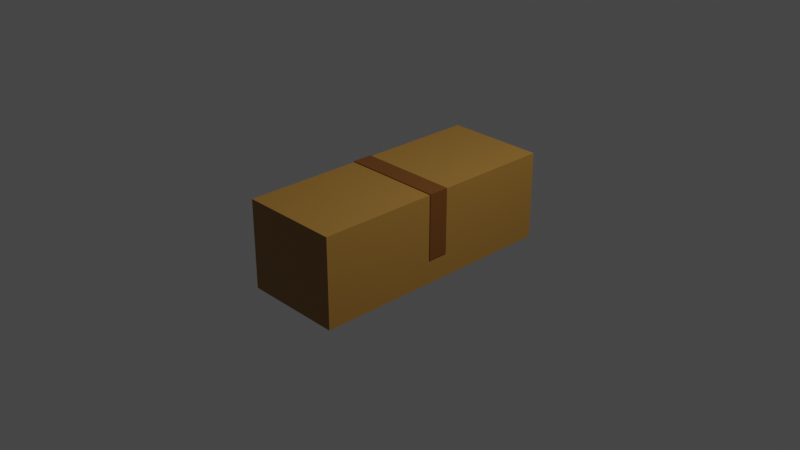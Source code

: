# Source: boxclosedlong.blend  (saved by Blender 3.6.13; exported with 4.5.12 LTS)
import bpy
from mathutils import Matrix  # noqa: F401  (used for matrix-valued properties, if any)

bpy.ops.wm.read_factory_settings(use_empty=True)
scene = bpy.context.scene
scene.name = 'Scene'

# ---- collections
col_collection = bpy.data.collections.new('Collection'); scene.collection.children.link(col_collection)

# ---- materials (node trees are filled in below, after node groups)
mat_015 = bpy.data.materials.new('Материал.015')
mat_015.use_transparent_shadow = False
mat_016 = bpy.data.materials.new('Материал.016')
mat_016.use_transparent_shadow = False
mat_018 = bpy.data.materials.new('Материал.018')
mat_018.use_transparent_shadow = False
mat_017 = bpy.data.materials.new('Материал.017')
mat_017.use_transparent_shadow = False

# ---- material node trees
mat_015.use_nodes = True; mat_015.node_tree.nodes.clear()
_N = mat_015.node_tree.nodes; _L = mat_015.node_tree.links
n0 = _N.new('ShaderNodeBsdfPrincipled'); n0.name = 'Принципиальный BSDF'; n0.location = (10, 300)
n0.distribution = 'GGX'
n0.subsurface_method = 'RANDOM_WALK_SKIN'
n0.inputs[0].default_value = (0.3108, 0.1611, 0.02909, 1.0)
n0.inputs[3].default_value = 1.45
n0.inputs[27].default_value = (0.0, 0.0, 0.0, 1.0)
n0.inputs[28].default_value = 1.0
n1 = _N.new('ShaderNodeOutputMaterial'); n1.name = 'Вывод материала'; n1.location = (300, 300)
_L.new(n0.outputs[0], n1.inputs[0])
n1.is_active_output = True
mat_016.use_nodes = True; mat_016.node_tree.nodes.clear()
_N = mat_016.node_tree.nodes; _L = mat_016.node_tree.links
n0 = _N.new('ShaderNodeBsdfPrincipled'); n0.name = 'Принципиальный BSDF'; n0.location = (10, 300)
n0.distribution = 'GGX'
n0.subsurface_method = 'RANDOM_WALK_SKIN'
n0.inputs[0].default_value = (0.147, 0.05127, 0.005605, 1.0)
n0.inputs[3].default_value = 1.45
n0.inputs[27].default_value = (0.0, 0.0, 0.0, 1.0)
n0.inputs[28].default_value = 1.0
n1 = _N.new('ShaderNodeOutputMaterial'); n1.name = 'Вывод материала'; n1.location = (300, 300)
_L.new(n0.outputs[0], n1.inputs[0])
n1.is_active_output = True
mat_018.use_nodes = True; mat_018.node_tree.nodes.clear()
_N = mat_018.node_tree.nodes; _L = mat_018.node_tree.links
n0 = _N.new('ShaderNodeBsdfPrincipled'); n0.name = 'Принципиальный BSDF'; n0.location = (10, 300)
n0.distribution = 'GGX'
n0.subsurface_method = 'RANDOM_WALK_SKIN'
n0.inputs[0].default_value = (0.147, 0.05127, 0.005605, 1.0)
n0.inputs[3].default_value = 1.45
n0.inputs[27].default_value = (0.0, 0.0, 0.0, 1.0)
n0.inputs[28].default_value = 1.0
n1 = _N.new('ShaderNodeOutputMaterial'); n1.name = 'Вывод материала'; n1.location = (300, 300)
_L.new(n0.outputs[0], n1.inputs[0])
n1.is_active_output = True
mat_017.use_nodes = True; mat_017.node_tree.nodes.clear()
_N = mat_017.node_tree.nodes; _L = mat_017.node_tree.links
n0 = _N.new('ShaderNodeBsdfPrincipled'); n0.name = 'Принципиальный BSDF'; n0.location = (10, 300)
n0.distribution = 'GGX'
n0.subsurface_method = 'RANDOM_WALK_SKIN'
n0.inputs[0].default_value = (0.147, 0.05127, 0.005605, 1.0)
n0.inputs[3].default_value = 1.45
n0.inputs[27].default_value = (0.0, 0.0, 0.0, 1.0)
n0.inputs[28].default_value = 1.0
n1 = _N.new('ShaderNodeOutputMaterial'); n1.name = 'Вывод материала'; n1.location = (300, 300)
_L.new(n0.outputs[0], n1.inputs[0])
n1.is_active_output = True

# ---- world
world_world = bpy.data.worlds.new('World'); scene.world = world_world
world_world.use_nodes = True; world_world.node_tree.nodes.clear()
_N = world_world.node_tree.nodes; _L = world_world.node_tree.links
n0 = _N.new('ShaderNodeOutputWorld'); n0.name = 'World Output'; n0.location = (300, 300)
n1 = _N.new('ShaderNodeBackground'); n1.name = 'Background'; n1.location = (10, 300)
n1.inputs[0].default_value = (0.05088, 0.05088, 0.05088, 1.0)
_L.new(n1.outputs[0], n0.inputs[0])
n0.is_active_output = True
world_world.color = (0.05088, 0.05088, 0.05088)
world_world.use_sun_shadow = False
world_world.sun_shadow_jitter_overblur = 0.0

# ---- cameras
cam_camera = bpy.data.cameras.new('Camera')
cam_camera.clip_end = 100.0
cam_camera.ortho_scale = 7.314

# ---- lights
light_light = bpy.data.lights.new('Light', 'POINT')
light_light.transmission_factor = 0.0
light_light.energy = 1000.0
light_light.shadow_soft_size = 0.1
light_light.shadow_maximum_resolution = 0.006
light_light.use_absolute_resolution = True

# ---- meshes
me_015 = bpy.data.meshes.new('Куб.015')
me_015.from_pydata([(-1.0, -1.0, -1.0), (-1.0, -1.0, 1.0), (-1.0, 1.0, -1.0), (-1.0, 1.0, 1.0), (1.0, -1.0, -1.0), (1.0, -1.0, 1.0), (1.0, 1.0, -1.0), (1.0, 1.0, 1.0)], [], [(0, 1, 3, 2), (2, 3, 7, 6), (6, 7, 5, 4), (4, 5, 1, 0), (2, 6, 4, 0), (7, 3, 1, 5)])
_uv = me_015.uv_layers.new(name='UVКарта')
_uv.uv.foreach_set('vector', [0.375, 0.0, 0.625, 0.0, 0.625, 0.25, 0.375, 0.25, 0.375, 0.25, 0.625, 0.25, 0.625, 0.5, 0.375, 0.5, 0.375, 0.5, 0.625, 0.5, 0.625, 0.75, 0.375, 0.75, 0.375, 0.75, 0.625, 0.75, 0.625, 1.0, 0.375, 1.0, 0.125, 0.5, 0.375, 0.5, 0.375, 0.75, 0.125, 0.75, 0.625, 0.5, 0.875, 0.5, 0.875, 0.75, 0.625, 0.75])
me_015.materials.append(mat_015)
me_015.update()
me_016 = bpy.data.meshes.new('Куб.016')
me_016.from_pydata([(-1.0, -1.0, -1.0), (-1.0, -1.0, 1.0), (-1.0, 1.0, -1.0), (-1.0, 1.0, 1.0), (1.0, -1.0, -1.0), (1.0, -1.0, 1.0), (1.0, 1.0, -1.0), (1.0, 1.0, 1.0)], [], [(0, 1, 3, 2), (2, 3, 7, 6), (6, 7, 5, 4), (4, 5, 1, 0), (2, 6, 4, 0), (7, 3, 1, 5)])
_uv = me_016.uv_layers.new(name='UVКарта')
_uv.uv.foreach_set('vector', [0.375, 0.0, 0.625, 0.0, 0.625, 0.25, 0.375, 0.25, 0.375, 0.25, 0.625, 0.25, 0.625, 0.5, 0.375, 0.5, 0.375, 0.5, 0.625, 0.5, 0.625, 0.75, 0.375, 0.75, 0.375, 0.75, 0.625, 0.75, 0.625, 1.0, 0.375, 1.0, 0.125, 0.5, 0.375, 0.5, 0.375, 0.75, 0.125, 0.75, 0.625, 0.5, 0.875, 0.5, 0.875, 0.75, 0.625, 0.75])
me_016.materials.append(mat_016)
me_016.update()
me_017 = bpy.data.meshes.new('Куб.017')
me_017.from_pydata([(-1.0, -1.0, -1.0), (-1.0, -1.0, 1.0), (-1.0, 1.0, -1.0), (-1.0, 1.0, 1.0), (1.0, -1.0, -1.0), (1.0, -1.0, 1.0), (1.0, 1.0, -1.0), (1.0, 1.0, 1.0)], [], [(0, 1, 3, 2), (2, 3, 7, 6), (6, 7, 5, 4), (4, 5, 1, 0), (2, 6, 4, 0), (7, 3, 1, 5)])
_uv = me_017.uv_layers.new(name='UVКарта')
_uv.uv.foreach_set('vector', [0.375, 0.0, 0.625, 0.0, 0.625, 0.25, 0.375, 0.25, 0.375, 0.25, 0.625, 0.25, 0.625, 0.5, 0.375, 0.5, 0.375, 0.5, 0.625, 0.5, 0.625, 0.75, 0.375, 0.75, 0.375, 0.75, 0.625, 0.75, 0.625, 1.0, 0.375, 1.0, 0.125, 0.5, 0.375, 0.5, 0.375, 0.75, 0.125, 0.75, 0.625, 0.5, 0.875, 0.5, 0.875, 0.75, 0.625, 0.75])
me_017.materials.append(mat_018)
me_017.update()
me_018 = bpy.data.meshes.new('Куб.018')
me_018.from_pydata([(-1.0, -1.0, -1.0), (-1.0, -1.0, 1.0), (-1.0, 1.0, -1.0), (-1.0, 1.0, 1.0), (1.0, -1.0, -1.0), (1.0, -1.0, 1.0), (1.0, 1.0, -1.0), (1.0, 1.0, 1.0)], [], [(0, 1, 3, 2), (2, 3, 7, 6), (6, 7, 5, 4), (4, 5, 1, 0), (2, 6, 4, 0), (7, 3, 1, 5)])
_uv = me_018.uv_layers.new(name='UVКарта')
_uv.uv.foreach_set('vector', [0.375, 0.0, 0.625, 0.0, 0.625, 0.25, 0.375, 0.25, 0.375, 0.25, 0.625, 0.25, 0.625, 0.5, 0.375, 0.5, 0.375, 0.5, 0.625, 0.5, 0.625, 0.75, 0.375, 0.75, 0.375, 0.75, 0.625, 0.75, 0.625, 1.0, 0.375, 1.0, 0.125, 0.5, 0.375, 0.5, 0.375, 0.75, 0.125, 0.75, 0.625, 0.5, 0.875, 0.5, 0.875, 0.75, 0.625, 0.75])
me_018.materials.append(mat_017)
me_018.update()

# ---- objects
ob_light = bpy.data.objects.new('Light', light_light)
ob_camera = bpy.data.objects.new('Camera', cam_camera)
ob_x = bpy.data.objects.new('Куб', me_015)
ob_001 = bpy.data.objects.new('Куб.001', me_016)
ob_002 = bpy.data.objects.new('Куб.002', me_017)
ob_003 = bpy.data.objects.new('Куб.003', me_018)

# ---- transforms, parenting, visibility, modifiers, constraints
ob_light.location = (4.076, 1.005, 5.904)
ob_light.rotation_euler = (0.6503, 0.05522, 1.866)
ob_light.lock_rotations_4d = False
ob_light.empty_display_type = 'ARROWS'
ob_light.color = (0.0, 0.0, 0.0, 0.0)
ob_light.lineart.crease_threshold = 0.0
ob_camera.location = (7.359, -6.926, 4.958)
ob_camera.rotation_euler = (1.109, 0.0, 0.8149)
ob_camera.lock_rotations_4d = False
ob_camera.empty_display_type = 'ARROWS'
ob_camera.color = (0.0, 0.0, 0.0, 0.0)
ob_camera.display_type = 'WIRE'
ob_camera.lineart.crease_threshold = 0.0
ob_x.location = (0.0, 0.0, 0.0)
ob_x.scale = (0.5487, 1.401, 0.4842)
ob_001.location = (0.0, 0.0, 0.483)
ob_001.scale = (0.5487, 0.1118, 0.01055)
ob_002.location = (-0.543, 0.0, 0.1351)
ob_002.rotation_euler = (0.0, 1.571, 0.0)
ob_002.scale = (0.3587, 0.1118, 0.01055)
ob_003.location = (0.5464, 0.0, 0.1351)
ob_003.rotation_euler = (0.0, 1.571, 0.0)
ob_003.scale = (0.3587, 0.1118, 0.01055)

# ---- collection membership
col_collection.objects.link(ob_light)
col_collection.objects.link(ob_camera)
col_collection.objects.link(ob_x)
col_collection.objects.link(ob_001)
col_collection.objects.link(ob_002)
col_collection.objects.link(ob_003)

# ---- scene / render settings (as saved in the file)
scene.camera = ob_camera
scene.frame_start = 1; scene.frame_end = 250; scene.frame_set(1)
scene.render.engine = 'BLENDER_EEVEE_NEXT'
scene.cycles.sampling_pattern = 'TABULATED_SOBOL'
scene.view_settings.view_transform = 'Filmic'
bpy.context.view_layer.update()
